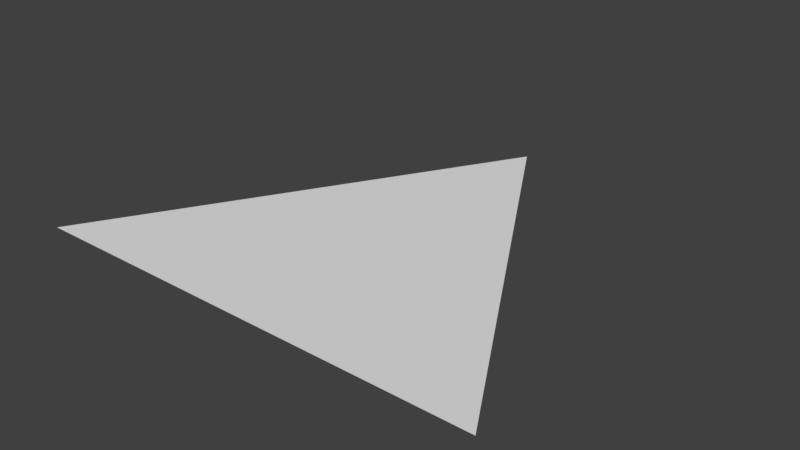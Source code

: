 # Source: Triangle.blend  (saved by Blender 2.78.0; exported with 4.5.12 LTS)
import bpy
from mathutils import Matrix  # noqa: F401  (used for matrix-valued properties, if any)

bpy.ops.wm.read_factory_settings(use_empty=True)
scene = bpy.context.scene
scene.name = 'Scene'

# ---- collections
col_collection_1 = bpy.data.collections.new('Collection 1'); scene.collection.children.link(col_collection_1)

# ---- world
world_world = bpy.data.worlds.new('World'); scene.world = world_world
world_world.color = (0.05088, 0.05088, 0.05088)
world_world.use_sun_shadow = False
world_world.sun_shadow_jitter_overblur = 0.0
world_world.cycles.sampling_method = 'MANUAL'

# ---- meshes
me_icosphere = bpy.data.meshes.new('Icosphere')
me_icosphere.from_pydata([(0.5249, -0.3049, 0.0004046), (-0.5265, -0.3022, 0.0004047), (0.001569, 0.6071, -0.0007949)], [], [(1, 0, 2)])
me_icosphere.use_remesh_preserve_volume = False
me_icosphere.use_remesh_preserve_attributes = False
me_icosphere.use_mirror_vertex_groups = False
me_icosphere.update()

# ---- objects
ob_triangle = bpy.data.objects.new('Triangle', me_icosphere)

# ---- transforms, parenting, visibility, modifiers, constraints
ob_triangle.location = (0.0, 0.0, 0.0)
ob_triangle.lineart.crease_threshold = 0.0

# ---- collection membership
col_collection_1.objects.link(ob_triangle)

# ---- scene / render settings (as saved in the file)
scene.frame_start = 1; scene.frame_end = 250; scene.frame_set(0)
scene.render.engine = 'BLENDER_EEVEE_NEXT'
scene.render.resolution_percentage = 50
scene.render.dither_intensity = 0.0
scene.cycles.use_denoising = False
scene.cycles.samples = 128
scene.cycles.sampling_pattern = 'TABULATED_SOBOL'
scene.cycles.light_sampling_threshold = 0.0
scene.cycles.use_adaptive_sampling = False
scene.cycles.use_light_tree = False
scene.cycles.blur_glossy = 0.0
scene.cycles.sample_clamp_indirect = 0.0
scene.view_settings.view_transform = 'Standard'
bpy.context.view_layer.update()

# ---- added for rendering (the .blend has no active camera and no usable light): camera, sun
cam_auto = bpy.data.cameras.new('AutoCamera')
cam_auto.lens = 50.0
cam_auto.sensor_width = 36.0
cam_auto.clip_end = 1000.0
ob_auto_camera = bpy.data.objects.new('AutoCamera', cam_auto)
scene.collection.objects.link(ob_auto_camera)
ob_auto_camera.location = (1.28696, -1.39421, 1.03)
ob_auto_camera.rotation_euler = (1.09748, -7.21219e-08, 0.694738)
scene.camera = ob_auto_camera
light_auto_sun = bpy.data.lights.new('AutoSun', 'SUN')
light_auto_sun.energy = 3.0
light_auto_sun.angle = 0.0523599
ob_auto_sun = bpy.data.objects.new('AutoSun', light_auto_sun)
scene.collection.objects.link(ob_auto_sun)
ob_auto_sun.rotation_euler = (0.872665, 0.174533, 0.523599)
bpy.context.view_layer.update()
